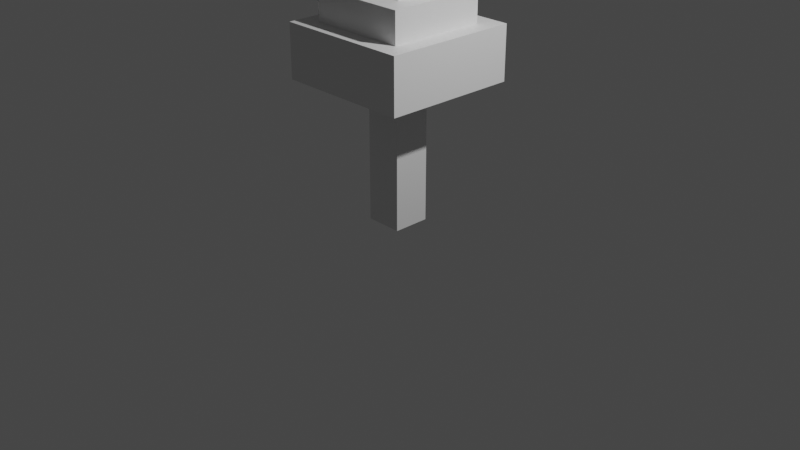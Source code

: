 # Source: Generic_Mushroom.blend  (saved by Blender 3.6.11; exported with 4.5.12 LTS)
import bpy
from mathutils import Matrix  # noqa: F401  (used for matrix-valued properties, if any)

bpy.ops.wm.read_factory_settings(use_empty=True)
scene = bpy.context.scene
scene.name = 'Scene'

# ---- collections
col_collection = bpy.data.collections.new('Collection'); scene.collection.children.link(col_collection)

# ---- materials (node trees are filled in below, after node groups)
mat_material = bpy.data.materials.new('Material')
mat_material.alpha_threshold = 0.0
mat_material.use_transparent_shadow = False
mat_material.roughness = 0.5
mat_material.line_color = (0.0, 0.0, 0.0, 1.0)
mat_material_001 = bpy.data.materials.new('Material.001')
mat_material_001.alpha_threshold = 0.0
mat_material_001.use_transparent_shadow = False
mat_material_001.roughness = 0.5
mat_material_001.line_color = (0.0, 0.0, 0.0, 1.0)
mat_material_003 = bpy.data.materials.new('Material.003')
mat_material_003.alpha_threshold = 0.0
mat_material_003.use_transparent_shadow = False
mat_material_003.roughness = 0.5
mat_material_003.line_color = (0.0, 0.0, 0.0, 1.0)
mat_material_004 = bpy.data.materials.new('Material.004')
mat_material_004.alpha_threshold = 0.0
mat_material_004.use_transparent_shadow = False
mat_material_004.roughness = 0.5
mat_material_004.line_color = (0.0, 0.0, 0.0, 1.0)

# ---- material node trees
mat_material.use_nodes = True; mat_material.node_tree.nodes.clear()
_N = mat_material.node_tree.nodes; _L = mat_material.node_tree.links
n0 = _N.new('ShaderNodeOutputMaterial'); n0.name = 'Material Output'; n0.location = (300, 300)
n1 = _N.new('ShaderNodeBsdfPrincipled'); n1.name = 'Principled BSDF'; n1.location = (10, 300)
n1.distribution = 'GGX'
n1.subsurface_method = 'RANDOM_WALK_SKIN'
n1.inputs[3].default_value = 1.45
n1.inputs[27].default_value = (0.0, 0.0, 0.0, 1.0)
n1.inputs[28].default_value = 1.0
_L.new(n1.outputs[0], n0.inputs[0])
n0.is_active_output = True
mat_material_001.use_nodes = True; mat_material_001.node_tree.nodes.clear()
_N = mat_material_001.node_tree.nodes; _L = mat_material_001.node_tree.links
n0 = _N.new('ShaderNodeOutputMaterial'); n0.name = 'Material Output'; n0.location = (300, 300)
n1 = _N.new('ShaderNodeBsdfPrincipled'); n1.name = 'Principled BSDF'; n1.location = (10, 300)
n1.distribution = 'GGX'
n1.subsurface_method = 'RANDOM_WALK_SKIN'
n1.inputs[3].default_value = 1.45
n1.inputs[27].default_value = (0.0, 0.0, 0.0, 1.0)
n1.inputs[28].default_value = 1.0
_L.new(n1.outputs[0], n0.inputs[0])
n0.is_active_output = True
mat_material_003.use_nodes = True; mat_material_003.node_tree.nodes.clear()
_N = mat_material_003.node_tree.nodes; _L = mat_material_003.node_tree.links
n0 = _N.new('ShaderNodeOutputMaterial'); n0.name = 'Material Output'; n0.location = (300, 300)
n1 = _N.new('ShaderNodeBsdfPrincipled'); n1.name = 'Principled BSDF'; n1.location = (10, 300)
n1.distribution = 'GGX'
n1.subsurface_method = 'RANDOM_WALK_SKIN'
n1.inputs[3].default_value = 1.45
n1.inputs[27].default_value = (0.0, 0.0, 0.0, 1.0)
n1.inputs[28].default_value = 1.0
_L.new(n1.outputs[0], n0.inputs[0])
n0.is_active_output = True
mat_material_004.use_nodes = True; mat_material_004.node_tree.nodes.clear()
_N = mat_material_004.node_tree.nodes; _L = mat_material_004.node_tree.links
n0 = _N.new('ShaderNodeOutputMaterial'); n0.name = 'Material Output'; n0.location = (300, 300)
n1 = _N.new('ShaderNodeBsdfPrincipled'); n1.name = 'Principled BSDF'; n1.location = (10, 300)
n1.distribution = 'GGX'
n1.subsurface_method = 'RANDOM_WALK_SKIN'
n1.inputs[3].default_value = 1.45
n1.inputs[27].default_value = (0.0, 0.0, 0.0, 1.0)
n1.inputs[28].default_value = 1.0
_L.new(n1.outputs[0], n0.inputs[0])
n0.is_active_output = True

# ---- world
world_world = bpy.data.worlds.new('World'); scene.world = world_world
world_world.use_nodes = True; world_world.node_tree.nodes.clear()
_N = world_world.node_tree.nodes; _L = world_world.node_tree.links
n0 = _N.new('ShaderNodeOutputWorld'); n0.name = 'World Output'; n0.location = (300, 300)
n1 = _N.new('ShaderNodeBackground'); n1.name = 'Background'; n1.location = (10, 300)
n1.inputs[0].default_value = (0.05088, 0.05088, 0.05088, 1.0)
_L.new(n1.outputs[0], n0.inputs[0])
n0.is_active_output = True
world_world.color = (0.05088, 0.05088, 0.05088)
world_world.use_sun_shadow = False
world_world.sun_shadow_jitter_overblur = 0.0

# ---- cameras
cam_camera = bpy.data.cameras.new('Camera')
cam_camera.clip_end = 100.0
cam_camera.ortho_scale = 7.314

# ---- lights
light_light = bpy.data.lights.new('Light', 'POINT')
light_light.transmission_factor = 0.0
light_light.energy = 1000.0
light_light.shadow_soft_size = 0.1
light_light.shadow_maximum_resolution = 0.006
light_light.use_absolute_resolution = True

# ---- meshes
me_cube = bpy.data.meshes.new('Cube')
me_cube.from_pydata([(1.0, 1.0, 0.4376), (1.0, 1.0, -0.9885), (1.0, -1.0, 0.4376), (1.0, -1.0, -0.9885), (-1.0, 1.0, 0.4376), (-1.0, 1.0, -0.9885), (-1.0, -1.0, 0.4376), (-1.0, -1.0, -0.9885)], [], [(0, 4, 6, 2), (3, 2, 6, 7), (7, 6, 4, 5), (5, 1, 3, 7), (1, 0, 2, 3), (5, 4, 0, 1)])
_uv = me_cube.uv_layers.new(name='UVMap')
_uv.uv.foreach_set('vector', [0.625, 0.5, 0.875, 0.5, 0.875, 0.75, 0.625, 0.75, 0.375, 0.75, 0.625, 0.75, 0.625, 1.0, 0.375, 1.0, 0.375, 0.0, 0.625, 0.0, 0.625, 0.25, 0.375, 0.25, 0.125, 0.5, 0.375, 0.5, 0.375, 0.75, 0.125, 0.75, 0.375, 0.5, 0.625, 0.5, 0.625, 0.75, 0.375, 0.75, 0.375, 0.25, 0.625, 0.25, 0.625, 0.5, 0.375, 0.5])
me_cube.materials.append(mat_material)
me_cube.use_mirror_vertex_groups = False
me_cube.update()
me_cube_001 = bpy.data.meshes.new('Cube.001')
me_cube_001.from_pydata([(1.0, 1.0, 0.4376), (1.0, 1.0, -0.9885), (1.0, -1.0, 0.4376), (1.0, -1.0, -0.9885), (-1.0, 1.0, 0.4376), (-1.0, 1.0, -0.9885), (-1.0, -1.0, 0.4376), (-1.0, -1.0, -0.9885)], [], [(0, 4, 6, 2), (3, 2, 6, 7), (7, 6, 4, 5), (5, 1, 3, 7), (1, 0, 2, 3), (5, 4, 0, 1)])
_uv = me_cube_001.uv_layers.new(name='UVMap')
_uv.uv.foreach_set('vector', [0.625, 0.5, 0.875, 0.5, 0.875, 0.75, 0.625, 0.75, 0.375, 0.75, 0.625, 0.75, 0.625, 1.0, 0.375, 1.0, 0.375, 0.0, 0.625, 0.0, 0.625, 0.25, 0.375, 0.25, 0.125, 0.5, 0.375, 0.5, 0.375, 0.75, 0.125, 0.75, 0.375, 0.5, 0.625, 0.5, 0.625, 0.75, 0.375, 0.75, 0.375, 0.25, 0.625, 0.25, 0.625, 0.5, 0.375, 0.5])
me_cube_001.materials.append(mat_material_001)
me_cube_001.use_mirror_vertex_groups = False
me_cube_001.update()
me_cube_003 = bpy.data.meshes.new('Cube.003')
me_cube_003.from_pydata([(1.0, 1.0, 0.4376), (1.0, 1.0, -0.9885), (1.0, -1.0, 0.4376), (1.0, -1.0, -0.9885), (-1.0, 1.0, 0.4376), (-1.0, 1.0, -0.9885), (-1.0, -1.0, 0.4376), (-1.0, -1.0, -0.9885)], [], [(0, 4, 6, 2), (3, 2, 6, 7), (7, 6, 4, 5), (5, 1, 3, 7), (1, 0, 2, 3), (5, 4, 0, 1)])
_uv = me_cube_003.uv_layers.new(name='UVMap')
_uv.uv.foreach_set('vector', [0.625, 0.5, 0.875, 0.5, 0.875, 0.75, 0.625, 0.75, 0.375, 0.75, 0.625, 0.75, 0.625, 1.0, 0.375, 1.0, 0.375, 0.0, 0.625, 0.0, 0.625, 0.25, 0.375, 0.25, 0.125, 0.5, 0.375, 0.5, 0.375, 0.75, 0.125, 0.75, 0.375, 0.5, 0.625, 0.5, 0.625, 0.75, 0.375, 0.75, 0.375, 0.25, 0.625, 0.25, 0.625, 0.5, 0.375, 0.5])
me_cube_003.materials.append(mat_material_003)
me_cube_003.use_mirror_vertex_groups = False
me_cube_003.update()
me_cube_004 = bpy.data.meshes.new('Cube.004')
me_cube_004.from_pydata([(1.0, 1.0, 0.4376), (1.0, 1.0, -0.9885), (1.0, -1.0, 0.4376), (1.0, -1.0, -0.9885), (-1.0, 1.0, 0.4376), (-1.0, 1.0, -0.9885), (-1.0, -1.0, 0.4376), (-1.0, -1.0, -0.9885)], [], [(0, 4, 6, 2), (3, 2, 6, 7), (7, 6, 4, 5), (5, 1, 3, 7), (1, 0, 2, 3), (5, 4, 0, 1)])
_uv = me_cube_004.uv_layers.new(name='UVMap')
_uv.uv.foreach_set('vector', [0.625, 0.5, 0.875, 0.5, 0.875, 0.75, 0.625, 0.75, 0.375, 0.75, 0.625, 0.75, 0.625, 1.0, 0.375, 1.0, 0.375, 0.0, 0.625, 0.0, 0.625, 0.25, 0.375, 0.25, 0.125, 0.5, 0.375, 0.5, 0.375, 0.75, 0.125, 0.75, 0.375, 0.5, 0.625, 0.5, 0.625, 0.75, 0.375, 0.75, 0.375, 0.25, 0.625, 0.25, 0.625, 0.5, 0.375, 0.5])
me_cube_004.materials.append(mat_material_004)
me_cube_004.use_mirror_vertex_groups = False
me_cube_004.update()

# ---- objects
ob_cube = bpy.data.objects.new('Cube', me_cube)
ob_light = bpy.data.objects.new('Light', light_light)
ob_camera = bpy.data.objects.new('Camera', cam_camera)
ob_cube_001 = bpy.data.objects.new('Cube.001', me_cube_001)
ob_cube_003 = bpy.data.objects.new('Cube.003', me_cube_003)
ob_cube_004 = bpy.data.objects.new('Cube.004', me_cube_004)

# ---- transforms, parenting, visibility, modifiers, constraints
ob_cube.location = (0.0, -0.01685, 1.029)
ob_cube.scale = (0.1958, 0.1958, 1.036)
ob_cube.lock_rotations_4d = False
ob_cube.empty_display_type = 'ARROWS'
ob_cube.lineart.crease_threshold = 0.0
ob_light.location = (4.076, 0.9886, 5.904)
ob_light.rotation_euler = (0.6503, 0.05522, 1.866)
ob_light.lock_rotations_4d = False
ob_light.empty_display_type = 'ARROWS'
ob_light.color = (0.0, 0.0, 0.0, 0.0)
ob_light.lineart.crease_threshold = 0.0
ob_camera.location = (7.359, -6.926, 4.958)
ob_camera.rotation_euler = (1.109, 0.0, 0.8149)
ob_camera.lock_rotations_4d = False
ob_camera.empty_display_type = 'ARROWS'
ob_camera.color = (0.0, 0.0, 0.0, 0.0)
ob_camera.display_type = 'WIRE'
ob_camera.lineart.crease_threshold = 0.0
ob_cube_001.location = (0.0, -0.01685, 1.865)
ob_cube_001.scale = (0.7148, 0.7148, 0.3964)
ob_cube_001.lock_rotations_4d = False
ob_cube_001.empty_display_type = 'ARROWS'
ob_cube_001.lineart.crease_threshold = 0.0
ob_cube_003.location = (0.0, -0.01685, 2.259)
ob_cube_003.scale = (0.522, 0.5196, 0.2274)
ob_cube_003.lock_rotations_4d = False
ob_cube_003.empty_display_type = 'ARROWS'
ob_cube_003.lineart.crease_threshold = 0.0
ob_cube_004.location = (0.0, -0.01685, 2.611)
ob_cube_004.scale = (0.3069, 0.2864, 0.2618)
ob_cube_004.lock_rotations_4d = False
ob_cube_004.empty_display_type = 'ARROWS'
ob_cube_004.lineart.crease_threshold = 0.0

# ---- collection membership
col_collection.objects.link(ob_cube)
col_collection.objects.link(ob_light)
col_collection.objects.link(ob_camera)
col_collection.objects.link(ob_cube_001)
col_collection.objects.link(ob_cube_003)
col_collection.objects.link(ob_cube_004)

# ---- scene / render settings (as saved in the file)
scene.camera = ob_camera
scene.frame_start = 1; scene.frame_end = 250; scene.frame_set(1)
scene.render.engine = 'BLENDER_EEVEE_NEXT'
scene.cycles.sampling_pattern = 'TABULATED_SOBOL'
scene.view_settings.view_transform = 'Filmic'
bpy.context.view_layer.update()
